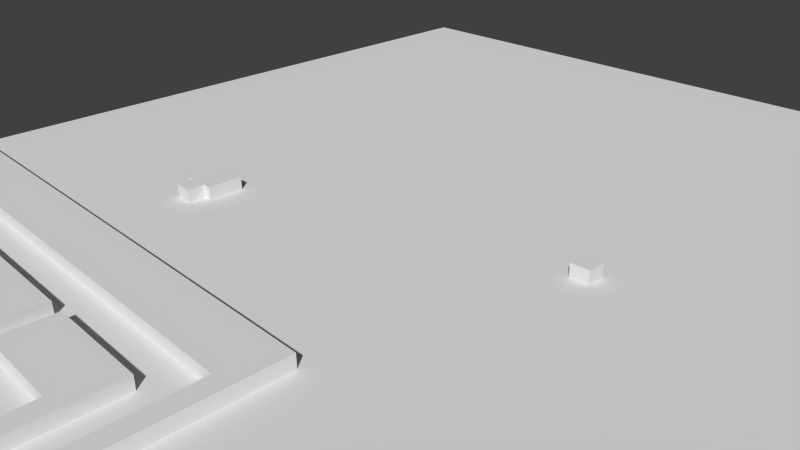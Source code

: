 # Source: Lvl1_D2_3.blend  (saved by Blender 2.74.0; exported with 4.5.12 LTS)
import bpy
from mathutils import Matrix  # noqa: F401  (used for matrix-valued properties, if any)

bpy.ops.wm.read_factory_settings(use_empty=True)
scene = bpy.context.scene
scene.name = 'Scene'

# ---- collections
col_collection_1 = bpy.data.collections.new('Collection 1'); scene.collection.children.link(col_collection_1)

# ---- materials (node trees are filled in below, after node groups)
mat_material_001 = bpy.data.materials.new('Material.001')
mat_material_001.alpha_threshold = 0.0
mat_material_001.use_transparent_shadow = False
mat_material_001.preview_render_type = 'FLAT'
mat_material_001.roughness = 0.5

# ---- material node trees

# ---- world
world_world = bpy.data.worlds.new('World'); scene.world = world_world
world_world.color = (0.05088, 0.05088, 0.05088)
world_world.use_sun_shadow = False
world_world.sun_shadow_jitter_overblur = 0.0
world_world.cycles.sampling_method = 'MANUAL'
world_world.cycles.sample_map_resolution = 256

# ---- cameras
cam_camera = bpy.data.cameras.new('Camera')
cam_camera.clip_end = 100.0
cam_camera.lens = 35.0
cam_camera.sensor_width = 32.0
cam_camera.sensor_height = 18.0
cam_camera.ortho_scale = 7.314
cam_camera.dof.focus_distance = 0.0
cam_camera.dof.aperture_fstop = 128.0

# ---- meshes
me_cube_004 = bpy.data.meshes.new('Cube.004')
me_cube_004.from_pydata([(1.729, -0.9614, -1.0), (1.729, -0.9614, 0.3), (1.746, 9.911, -1.0), (1.746, 9.911, 0.3), (3.196, 9.934, -1.0), (3.196, 9.934, 0.3), (3.24, 12.9, -1.0), (3.24, 12.9, 0.3), (4.69, 12.9, -1.0), (4.69, 12.9, 0.3), (4.667, 14.3, -1.0), (4.667, 14.3, 0.3), (9.06, 14.39, -1.0), (9.06, 14.39, 0.3), (9.038, 18.7, -1.0), (9.038, 18.7, 0.3), (-24.92, 18.68, -1.0), (-24.92, 18.68, 0.3), (-24.92, 14.32, -1.0), (-24.92, 14.32, 0.3), (0.2498, 14.32, -1.0), (0.2498, 14.32, 0.3), (0.2177, -0.9677, -1.0), (0.2177, -0.9677, 0.3)], [], [(0, 1, 3, 2), (2, 3, 5, 4), (4, 5, 7, 6), (6, 7, 9, 8), (8, 9, 11, 10), (10, 11, 13, 12), (12, 13, 15, 14), (14, 15, 17, 16), (16, 17, 19, 18), (18, 19, 21, 20), (20, 21, 23, 22), (22, 23, 1, 0), (1, 23, 21, 19, 17, 15, 13, 11, 9, 7, 5, 3), (2, 4, 6, 8, 10, 12, 14, 16, 18, 20, 22, 0)])
me_cube_004.use_remesh_preserve_volume = False
me_cube_004.use_remesh_preserve_attributes = False
me_cube_004.use_mirror_vertex_groups = False
me_cube_004.update()
me_cube_003 = bpy.data.meshes.new('Cube.003')
me_cube_003.from_pydata([(0.3784, -0.2467, -1.0), (0.3784, -0.2467, 0.3), (0.3695, 15.12, -1.0), (0.3695, 15.12, 0.3), (-7.075, 15.07, -1.0), (-7.075, 15.07, 0.3), (-6.983, 19.42, -1.0), (-6.983, 19.42, 0.3), (1.849, 19.42, -1.0), (1.849, 19.42, 0.3), (1.895, -0.2333, -1.0), (1.895, -0.2333, 0.3)], [], [(0, 1, 3, 2), (2, 3, 5, 4), (4, 5, 7, 6), (6, 7, 9, 8), (8, 9, 11, 10), (10, 11, 1, 0), (1, 11, 9, 7, 5, 3), (2, 4, 6, 8, 10, 0)])
me_cube_003.use_remesh_preserve_volume = False
me_cube_003.use_remesh_preserve_attributes = False
me_cube_003.use_mirror_vertex_groups = False
me_cube_003.update()
me_cube_002 = bpy.data.meshes.new('Cube.002')
me_cube_002.from_pydata([(-2.637, -1.037, -1.0), (-2.637, -1.037, 0.3), (-2.73, 21.58, -1.0), (-2.73, 21.58, 0.3), (-38.01, 21.58, -1.0), (-38.01, 21.58, 0.3), (-38.17, 20.53, -1.0), (-38.17, 20.53, 0.3), (-39.13, 20.51, -1.0), (-39.13, 20.51, 0.3), (-39.51, 21.6, -1.0), (-39.51, 21.6, 0.3), (-50.07, 21.6, -1.0), (-50.07, 21.6, 0.3), (-50.1, 26.01, -1.0), (-50.1, 26.01, 0.3), (-1.152, 26.0, -1.0), (-1.152, 26.0, 0.3), (-1.152, -0.9671, -1.0), (-1.152, -0.9671, 0.3)], [], [(0, 1, 3, 2), (2, 3, 5, 4), (4, 5, 7, 6), (6, 7, 9, 8), (8, 9, 11, 10), (10, 11, 13, 12), (12, 13, 15, 14), (14, 15, 17, 16), (16, 17, 19, 18), (18, 19, 1, 0), (1, 19, 17, 15, 13, 11, 9, 7, 5, 3), (2, 4, 6, 8, 10, 12, 14, 16, 18, 0)])
me_cube_002.use_remesh_preserve_volume = False
me_cube_002.use_remesh_preserve_attributes = False
me_cube_002.use_mirror_vertex_groups = False
me_cube_002.update()
me_cube_001 = bpy.data.meshes.new('Cube.001')
me_cube_001.from_pydata([(-1.678, -0.128, -1.0), (-1.678, -0.128, 0.3), (-0.09388, -0.1875, -1.0), (-0.09388, -0.1875, 0.3), (-0.09388, 1.297, -1.0), (-0.09388, 1.297, 0.3), (0.6159, 1.297, -1.0), (0.6159, 1.297, 0.3), (0.6288, 4.278, -1.0), (0.6288, 4.278, 0.3), (-2.391, 4.304, -1.0), (-2.391, 4.304, 0.3), (-2.391, 1.322, -1.0), (-2.391, 1.322, 0.3), (-1.604, 1.31, -1.0), (-1.604, 1.31, 0.3)], [], [(0, 1, 3, 2), (2, 3, 5, 4), (4, 5, 7, 6), (6, 7, 9, 8), (8, 9, 11, 10), (10, 11, 13, 12), (12, 13, 15, 14), (14, 15, 1, 0), (1, 15, 13, 11, 9, 7, 5, 3), (2, 4, 6, 8, 10, 12, 14, 0)])
me_cube_001.use_remesh_preserve_volume = False
me_cube_001.use_remesh_preserve_attributes = False
me_cube_001.use_mirror_vertex_groups = False
me_cube_001.update()
me_cube_000 = bpy.data.meshes.new('Cube.000')
me_cube_000.from_pydata([(-5.688, -6.948, -1.0), (-5.688, -6.948, 0.3), (-7.229, -7.019, -1.0), (-7.229, -7.019, 0.3), (-7.261, -5.541, -1.0), (-7.261, -5.541, 0.3), (-5.655, -5.477, -1.0), (-5.655, -5.477, 0.3)], [], [(0, 1, 3, 2), (2, 3, 5, 4), (4, 5, 7, 6), (1, 7, 5, 3), (6, 7, 1, 0), (2, 4, 6, 0)])
me_cube_000.use_remesh_preserve_volume = False
me_cube_000.use_remesh_preserve_attributes = False
me_cube_000.use_mirror_vertex_groups = False
me_cube_000.update()
me_cube_005 = bpy.data.meshes.new('Cube.005')
me_cube_005.from_pydata([(-1.0, -1.0, -1.0), (-1.0, -1.0, 0.3)], [(0, 1)], [])
me_cube_005.use_remesh_preserve_volume = False
me_cube_005.use_remesh_preserve_attributes = False
me_cube_005.use_mirror_vertex_groups = False
me_cube_005.update()
me_plane = bpy.data.meshes.new('Plane')
me_plane.from_pydata([(-1.0, -1.0, 0.0), (1.0, -1.0, 0.0), (-1.0, 1.0, 0.0), (1.0, 1.0, 0.0)], [], [(0, 1, 3, 2)])
_uv = me_plane.uv_layers.new(name='UVMap')
_uv.uv.foreach_set('vector', [0.0001, 9.998e-05, 0.9999, 9.998e-05, 0.9999, 0.9999, 9.998e-05, 0.9999])
me_plane.materials.append(mat_material_001)
me_plane.use_remesh_preserve_volume = False
me_plane.use_remesh_preserve_attributes = False
me_plane.use_mirror_vertex_groups = False
me_plane.update()

# ---- objects
ob_template_vertices_003 = bpy.data.objects.new('Template vertices.003', me_cube_004)
ob_template_vertices_002 = bpy.data.objects.new('Template vertices.002', me_cube_003)
ob_template_vertices_001 = bpy.data.objects.new('Template vertices.001', me_cube_002)
ob_tombstone = bpy.data.objects.new('Tombstone', me_cube_001)
ob_box = bpy.data.objects.new('Box', me_cube_000)
ob_template_vertices = bpy.data.objects.new('Template vertices', me_cube_005)
ob_plane = bpy.data.objects.new('Plane', me_plane)
ob_camera = bpy.data.objects.new('Camera', cam_camera)

# ---- transforms, parenting, visibility, modifiers, constraints
ob_template_vertices_003.location = (-3.109, -7.063, 0.1475)
ob_template_vertices_003.scale = (0.1852, 0.1852, 0.1852)
ob_template_vertices_003.lineart.crease_threshold = 0.0
ob_template_vertices_002.location = (0.1402, -7.205, 0.1475)
ob_template_vertices_002.scale = (0.1852, 0.1852, 0.1852)
ob_template_vertices_002.lineart.crease_threshold = 0.0
ob_template_vertices_001.location = (1.525, -7.045, 0.1475)
ob_template_vertices_001.scale = (0.1852, 0.1852, 0.1852)
ob_template_vertices_001.lineart.crease_threshold = 0.0
ob_tombstone.location = (-3.032, -0.8358, 0.1475)
ob_tombstone.scale = (0.1852, 0.1852, 0.1852)
ob_tombstone.lineart.crease_threshold = 0.0
ob_box.location = (3.448, 2.602, 0.1475)
ob_box.scale = (0.1852, 0.1852, 0.1852)
ob_box.lineart.crease_threshold = 0.0
ob_template_vertices.location = (5.697, 0.3233, 0.1475)
ob_template_vertices.scale = (0.1852, 0.1852, 0.1852)
ob_template_vertices.lineart.crease_threshold = 0.0
ob_plane.location = (0.4903, 1.043, 0.0)
ob_plane.scale = (8.179, 8.179, 8.179)
ob_plane.lineart.crease_threshold = 0.0
ob_camera.location = (7.481, -6.508, 5.344)
ob_camera.rotation_euler = (1.109, 0.01082, 0.8149)
ob_camera.lock_rotations_4d = False
ob_camera.empty_display_type = 'ARROWS'
ob_camera.color = (0.0, 0.0, 0.0, 0.0)
ob_camera.display_type = 'WIRE'
ob_camera.lineart.crease_threshold = 0.0

# ---- collection membership
col_collection_1.objects.link(ob_template_vertices_003)
col_collection_1.objects.link(ob_template_vertices_002)
col_collection_1.objects.link(ob_template_vertices_001)
col_collection_1.objects.link(ob_tombstone)
col_collection_1.objects.link(ob_box)
col_collection_1.objects.link(ob_template_vertices)
col_collection_1.objects.link(ob_plane)
col_collection_1.objects.link(ob_camera)

# ---- scene / render settings (as saved in the file)
scene.camera = ob_camera
scene.frame_start = 1; scene.frame_end = 250; scene.frame_set(1)
scene.render.engine = 'BLENDER_EEVEE_NEXT'
scene.render.resolution_percentage = 50
scene.render.dither_intensity = 0.0
scene.cycles.use_denoising = False
scene.cycles.samples = 10
scene.cycles.sampling_pattern = 'TABULATED_SOBOL'
scene.cycles.light_sampling_threshold = 0.0
scene.cycles.use_adaptive_sampling = False
scene.cycles.use_light_tree = False
scene.cycles.blur_glossy = 0.0
scene.cycles.pixel_filter_type = 'GAUSSIAN'
scene.cycles.sample_clamp_indirect = 0.0
scene.view_settings.view_transform = 'Standard'
bpy.context.view_layer.update()

# ---- added for rendering (the .blend has no usable light): sun
light_auto_sun = bpy.data.lights.new('AutoSun', 'SUN')
light_auto_sun.energy = 3.0
light_auto_sun.angle = 0.0523599
ob_auto_sun = bpy.data.objects.new('AutoSun', light_auto_sun)
scene.collection.objects.link(ob_auto_sun)
ob_auto_sun.rotation_euler = (0.872665, 0.174533, 0.523599)
bpy.context.view_layer.update()
